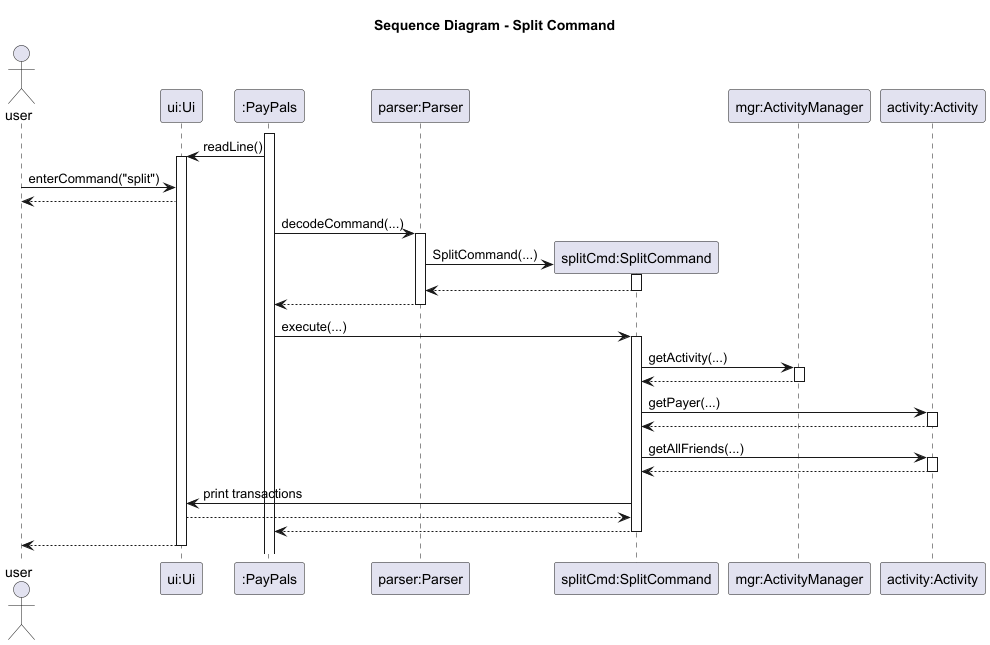

The diagram above was rendered by PlantUML. Its source (embedded in the PNG):
@startuml
title Sequence Diagram - Split Command
actor user

participant "ui:Ui" as ui
participant ":PayPals" as pp
participant "parser:Parser" as parser
participant "splitCmd:SplitCommand" as splitCmd
participant "mgr:ActivityManager" as mgr
participant "activity:Activity" as activity

activate pp
pp -> ui : readLine()
activate ui
user -> ui : enterCommand("split")
ui --> user
pp -> parser : decodeCommand(...)
activate parser
parser -> splitCmd **: SplitCommand(...)
activate splitCmd
splitCmd --> parser :
deactivate splitCmd
parser --> pp
deactivate parser

pp -> splitCmd : execute(...)
activate splitCmd
splitCmd -> mgr : getActivity(...)
activate mgr
mgr --> splitCmd :
deactivate mgr

splitCmd -> activity : getPayer(...)
activate activity
activity --> splitCmd :
deactivate activity

splitCmd -> activity : getAllFriends(...)
activate activity
activity --> splitCmd :
deactivate activity

splitCmd -> ui : print transactions
ui --> splitCmd :
splitCmd --> pp
deactivate splitCmd
ui --> user :
deactivate ui
@enduml